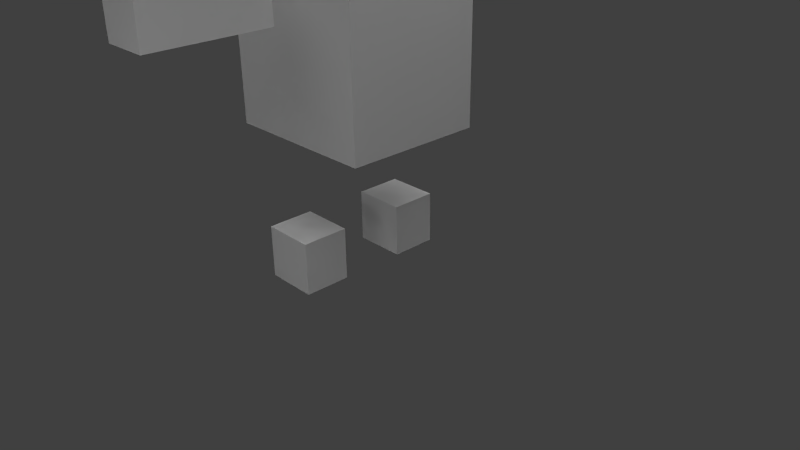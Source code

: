 # Source: boxMan.blend  (saved by Blender 2.64.0; exported with 4.5.12 LTS)
import bpy
from mathutils import Matrix  # noqa: F401  (used for matrix-valued properties, if any)

bpy.ops.wm.read_factory_settings(use_empty=True)
scene = bpy.context.scene
scene.name = 'Scene'

# ---- collections
col_collection_1 = bpy.data.collections.new('Collection 1'); scene.collection.children.link(col_collection_1)

# ---- materials (node trees are filled in below, after node groups)
mat_material = bpy.data.materials.new('Material')
mat_material.alpha_threshold = 0.0
mat_material.use_transparent_shadow = False
mat_material.roughness = 0.5
mat_material.line_color = (0.0, 0.0, 0.0, 1.0)

# ---- material node trees

# ---- world
world_world = bpy.data.worlds.new('World'); scene.world = world_world
world_world.color = (0.05088, 0.05088, 0.05088)
world_world.use_sun_shadow = False
world_world.sun_shadow_jitter_overblur = 0.0
world_world.cycles.sampling_method = 'MANUAL'
world_world.cycles.sample_map_resolution = 256

# ---- cameras
cam_camera = bpy.data.cameras.new('Camera')
cam_camera.clip_end = 100.0
cam_camera.lens = 35.0
cam_camera.sensor_width = 32.0
cam_camera.sensor_height = 18.0
cam_camera.ortho_scale = 7.314
cam_camera.dof.focus_distance = 0.0
cam_camera.dof.aperture_fstop = 128.0

# ---- lights
light_lamp_004 = bpy.data.lights.new('Lamp.004', 'POINT')
light_lamp_004.transmission_factor = 0.0
light_lamp_004.cutoff_distance = 30.0
light_lamp_004.energy = 100.0
light_lamp_004.shadow_buffer_clip_start = 1.001
light_lamp_004.shadow_soft_size = 1.0
light_lamp_004.shadow_maximum_resolution = 0.006
light_lamp_004.use_absolute_resolution = True
light_lamp_004.cycles.use_multiple_importance_sampling = False
light_lamp_003 = bpy.data.lights.new('Lamp.003', 'POINT')
light_lamp_003.transmission_factor = 0.0
light_lamp_003.cutoff_distance = 30.0
light_lamp_003.energy = 100.0
light_lamp_003.shadow_buffer_clip_start = 1.001
light_lamp_003.shadow_soft_size = 1.0
light_lamp_003.shadow_maximum_resolution = 0.006
light_lamp_003.use_absolute_resolution = True
light_lamp_003.cycles.use_multiple_importance_sampling = False
light_lamp_002 = bpy.data.lights.new('Lamp.002', 'POINT')
light_lamp_002.transmission_factor = 0.0
light_lamp_002.cutoff_distance = 30.0
light_lamp_002.energy = 100.0
light_lamp_002.shadow_buffer_clip_start = 1.001
light_lamp_002.shadow_soft_size = 1.0
light_lamp_002.shadow_maximum_resolution = 0.006
light_lamp_002.use_absolute_resolution = True
light_lamp_002.cycles.use_multiple_importance_sampling = False
light_lamp_001 = bpy.data.lights.new('Lamp.001', 'POINT')
light_lamp_001.transmission_factor = 0.0
light_lamp_001.cutoff_distance = 30.0
light_lamp_001.energy = 100.0
light_lamp_001.shadow_buffer_clip_start = 1.001
light_lamp_001.shadow_soft_size = 1.0
light_lamp_001.shadow_maximum_resolution = 0.006
light_lamp_001.use_absolute_resolution = True
light_lamp_001.cycles.use_multiple_importance_sampling = False
light_sun = bpy.data.lights.new('Sun', 'SUN')
light_sun.transmission_factor = 0.0
light_sun.angle = 1.571
light_sun.energy = 1.0
light_sun.shadow_buffer_clip_start = 0.5
light_sun.shadow_soft_size = 1.0
light_sun.shadow_cascade_max_distance = 1000.0
light_sun.cycles.use_multiple_importance_sampling = False
light_lamp = bpy.data.lights.new('Lamp', 'POINT')
light_lamp.transmission_factor = 0.0
light_lamp.cutoff_distance = 30.0
light_lamp.energy = 100.0
light_lamp.shadow_buffer_clip_start = 1.001
light_lamp.shadow_soft_size = 1.0
light_lamp.shadow_maximum_resolution = 0.006
light_lamp.use_absolute_resolution = True
light_lamp.cycles.use_multiple_importance_sampling = False

# ---- meshes
me_cube_002 = bpy.data.meshes.new('Cube.002')
me_cube_002.from_pydata([(-0.9034, -11.46, -8.593), (-0.9034, -6.45, -8.593), (0.9034, -6.45, -8.593), (0.9034, -11.46, -8.593), (-0.9034, -11.46, -10.4), (-0.9034, -6.45, -10.4), (0.9034, -6.45, -10.4), (0.9034, -11.46, -10.4), (-0.9034, 2.606, -8.593), (-0.9034, 7.618, -8.593), (0.9034, 7.618, -8.593), (0.9034, 2.606, -8.593), (-0.9034, 2.606, -10.4), (-0.9034, 7.618, -10.4), (0.9034, 7.618, -10.4), (0.9034, 2.606, -10.4), (1.0, -3.834, -1.0), (1.0, -5.834, -1.0), (-1.0, -5.834, -1.0), (-1.0, -3.834, -1.0), (1.0, -3.834, 1.0), (1.0, -5.834, 1.0), (-1.0, -5.834, 1.0), (-1.0, -3.834, 1.0), (1.0, 1.0, -1.0), (1.0, -1.0, -1.0), (-1.0, -1.0, -1.0), (-1.0, 1.0, -1.0), (1.0, 1.0, 1.0), (1.0, -1.0, 1.0), (-1.0, -1.0, 1.0), (-1.0, 1.0, 1.0), (-3.007, -5.078, -4.23), (-3.007, 0.9349, -4.23), (3.007, 0.9349, -4.23), (3.007, -5.078, -4.23), (-3.007, -5.078, -10.24), (-3.007, 0.9349, -10.24), (3.007, 0.9349, -10.24), (3.007, -5.078, -10.24), (-2.184, -4.255, -11.94), (-2.184, 0.1119, -11.94), (2.184, 0.1119, -11.94), (2.184, -4.255, -11.94), (-2.184, -4.255, -16.31), (-2.184, 0.1119, -16.31), (2.184, 0.1119, -16.31), (2.184, -4.255, -16.31)], [], [(0, 3, 2, 1), (4, 5, 6, 7), (0, 1, 5, 4), (1, 2, 6, 5), (2, 3, 7, 6), (3, 0, 4, 7), (8, 11, 10, 9), (12, 13, 14, 15), (8, 9, 13, 12), (9, 10, 14, 13), (10, 11, 15, 14), (12, 15, 11, 8), (16, 17, 18, 19), (20, 23, 22, 21), (16, 20, 21, 17), (17, 21, 22, 18), (18, 22, 23, 19), (20, 16, 19, 23), (24, 25, 26, 27), (28, 31, 30, 29), (24, 28, 29, 25), (25, 29, 30, 26), (26, 30, 31, 27), (28, 24, 27, 31), (32, 35, 34, 33), (36, 37, 38, 39), (32, 33, 37, 36), (33, 34, 38, 37), (34, 35, 39, 38), (36, 39, 35, 32), (40, 43, 42, 41), (44, 45, 46, 47), (40, 41, 45, 44), (41, 42, 46, 45), (42, 43, 47, 46), (44, 47, 43, 40)])
me_cube_002.polygons.foreach_set('use_smooth', [0, 0, 0, 0, 0, 0, 0, 0, 0, 0, 0, 0, 0, 0, 0, 0, 0, 0, 0, 0, 0, 0, 0, 0, 0, 0, 0, 0, 0, 0, 1, 1, 1, 1, 1, 1])
_uv = me_cube_002.uv_layers.new(name='UVMap')
_uv.uv.foreach_set('vector', [0.9077, 0.4556, 0.9077, 0.5194, 0.7306, 0.5194, 0.7306, 0.4556, 0.9077, 0.6471, 0.7306, 0.6471, 0.7306, 0.5833, 0.9077, 0.5833, 0.9077, 0.711, 0.7306, 0.711, 0.7306, 0.6471, 0.9077, 0.6471, 0.6668, 0.5194, 0.7306, 0.5194, 0.7306, 0.5833, 0.6668, 0.5833, 0.9067, 0.5194, 0.7296, 0.5194, 0.7296, 0.5833, 0.9067, 0.5833, 0.9077, 0.5194, 0.9716, 0.5194, 0.9716, 0.5833, 0.9077, 0.5833, 0.2989, 0.4067, 0.2989, 0.4702, 0.1226, 0.4702, 0.1226, 0.4067, 0.2989, 0.5973, 0.1226, 0.5973, 0.1226, 0.5338, 0.2989, 0.5338, 0.2989, 0.6609, 0.1226, 0.6609, 0.1226, 0.5973, 0.2989, 0.5973, 0.05905, 0.4702, 0.1226, 0.4702, 0.1226, 0.5338, 0.05905, 0.5338, 0.1226, 0.4702, 0.2989, 0.4702, 0.2989, 0.5338, 0.1226, 0.5338, 0.3624, 0.5338, 0.2989, 0.5338, 0.2989, 0.4702, 0.3624, 0.4702, 0.8255, 0.1997, 0.8965, 0.1997, 0.8965, 0.2707, 0.8255, 0.2707, 0.8255, 0.1287, 0.8255, 0.05762, 0.8965, 0.05762, 0.8965, 0.1287, 0.8255, 0.1997, 0.8255, 0.1287, 0.8965, 0.1287, 0.8965, 0.1997, 0.8965, 0.1997, 0.8965, 0.1287, 0.9676, 0.1287, 0.9676, 0.1997, 0.8965, 0.2707, 0.8965, 0.3417, 0.8255, 0.3417, 0.8255, 0.2707, 0.8255, 0.1287, 0.8255, 0.1997, 0.7545, 0.1997, 0.7545, 0.1287, 0.1246, 0.1932, 0.1982, 0.1932, 0.1982, 0.2667, 0.1246, 0.2667, 0.1246, 0.1196, 0.1246, 0.04612, 0.1982, 0.04612, 0.1982, 0.1196, 0.1246, 0.1932, 0.1246, 0.1196, 0.1982, 0.1196, 0.1982, 0.1932, 0.1982, 0.1932, 0.1982, 0.1196, 0.2717, 0.1196, 0.2717, 0.1932, 0.1982, 0.2667, 0.1982, 0.3402, 0.1246, 0.3402, 0.1246, 0.2667, 0.1246, 0.1196, 0.1246, 0.1932, 0.05113, 0.1932, 0.05113, 0.1196, 0.5778, 0.008041, 0.5778, 0.1387, 0.4471, 0.1387, 0.4471, 0.008041, 0.5778, 0.4, 0.4471, 0.4, 0.4471, 0.2693, 0.5778, 0.2693, 0.5778, 0.5306, 0.4471, 0.5306, 0.4471, 0.4, 0.5778, 0.4, 0.3165, 0.1387, 0.4471, 0.1387, 0.4471, 0.2693, 0.3165, 0.2693, 0.4471, 0.1387, 0.5778, 0.1387, 0.5778, 0.2693, 0.4471, 0.2693, 0.7084, 0.2693, 0.5778, 0.2693, 0.5778, 0.1387, 0.7084, 0.1387, 0.5695, 0.5414, 0.5695, 0.6538, 0.4571, 0.6538, 0.4571, 0.5414, 0.5694, 0.8785, 0.457, 0.8785, 0.4571, 0.7661, 0.5694, 0.7661, 0.5694, 0.9909, 0.457, 0.9908, 0.457, 0.8785, 0.5694, 0.8785, 0.3447, 0.6537, 0.4571, 0.6538, 0.4571, 0.7661, 0.3447, 0.7661, 0.4571, 0.6538, 0.5695, 0.6538, 0.5694, 0.7661, 0.4571, 0.7661, 0.6818, 0.7662, 0.5694, 0.7661, 0.5695, 0.6538, 0.6818, 0.6538])
me_cube_002.materials.append(mat_material)
me_cube_002.use_remesh_preserve_volume = False
me_cube_002.use_remesh_preserve_attributes = False
me_cube_002.use_mirror_vertex_groups = False
me_cube_002.update()

# ---- objects
ob_lamp_004 = bpy.data.objects.new('Lamp.004', light_lamp_004)
ob_lamp_003 = bpy.data.objects.new('Lamp.003', light_lamp_003)
ob_lamp_002 = bpy.data.objects.new('Lamp.002', light_lamp_002)
ob_lamp_001 = bpy.data.objects.new('Lamp.001', light_lamp_001)
ob_sun = bpy.data.objects.new('Sun', light_sun)
ob_cube_002 = bpy.data.objects.new('Cube.002', me_cube_002)
ob_lamp = bpy.data.objects.new('Lamp', light_lamp)
ob_camera = bpy.data.objects.new('Camera', cam_camera)

# ---- transforms, parenting, visibility, modifiers, constraints
ob_lamp_004.location = (-1.356, 0.0356, -2.27)
ob_lamp_004.rotation_euler = (0.6503, 0.05522, 1.866)
ob_lamp_004.lock_rotations_4d = False
ob_lamp_004.empty_display_type = 'ARROWS'
ob_lamp_004.color = (0.0, 0.0, 0.0, 0.0)
ob_lamp_004.lineart.crease_threshold = 0.0
ob_lamp_003.location = (0.02831, 5.973, 4.89)
ob_lamp_003.rotation_euler = (0.6503, 0.05522, 1.866)
ob_lamp_003.lock_rotations_4d = False
ob_lamp_003.empty_display_type = 'ARROWS'
ob_lamp_003.color = (0.0, 0.0, 0.0, 0.0)
ob_lamp_003.lineart.crease_threshold = 0.0
ob_lamp_002.location = (2.346, -5.716, 1.392)
ob_lamp_002.rotation_euler = (0.6503, 0.05522, 1.866)
ob_lamp_002.lock_rotations_4d = False
ob_lamp_002.empty_display_type = 'ARROWS'
ob_lamp_002.color = (0.0, 0.0, 0.0, 0.0)
ob_lamp_002.lineart.crease_threshold = 0.0
ob_lamp_001.location = (-4.585, -1.32, 8.664)
ob_lamp_001.rotation_euler = (0.6503, 0.05522, 1.866)
ob_lamp_001.lock_rotations_4d = False
ob_lamp_001.empty_display_type = 'ARROWS'
ob_lamp_001.color = (0.0, 0.0, 0.0, 0.0)
ob_lamp_001.lineart.crease_threshold = 0.0
ob_sun.location = (-7.136, 0.08039, 2.977)
ob_sun.lineart.crease_threshold = 0.0
ob_cube_002.location = (-0.06403, 0.4577, 0.3678)
ob_cube_002.scale = (-0.3326, 0.2951, -0.3326)
ob_cube_002.lock_rotations_4d = False
ob_cube_002.empty_display_type = 'ARROWS'
ob_cube_002.lineart.crease_threshold = 0.0
ob_lamp.location = (4.514, 0.5583, 6.434)
ob_lamp.rotation_euler = (0.6503, 0.05522, 1.866)
ob_lamp.lock_rotations_4d = False
ob_lamp.empty_display_type = 'ARROWS'
ob_lamp.color = (0.0, 0.0, 0.0, 0.0)
ob_lamp.lineart.crease_threshold = 0.0
ob_camera.location = (7.481, -6.508, 5.344)
ob_camera.rotation_euler = (1.109, 0.01082, 0.8149)
ob_camera.lock_rotations_4d = False
ob_camera.empty_display_type = 'ARROWS'
ob_camera.color = (0.0, 0.0, 0.0, 0.0)
ob_camera.display_type = 'WIRE'
ob_camera.lineart.crease_threshold = 0.0

# ---- collection membership
col_collection_1.objects.link(ob_lamp_004)
col_collection_1.objects.link(ob_lamp_003)
col_collection_1.objects.link(ob_lamp_002)
col_collection_1.objects.link(ob_lamp_001)
col_collection_1.objects.link(ob_sun)
col_collection_1.objects.link(ob_cube_002)
col_collection_1.objects.link(ob_lamp)
col_collection_1.objects.link(ob_camera)

# ---- scene / render settings (as saved in the file)
scene.camera = ob_camera
scene.frame_start = 1; scene.frame_end = 250; scene.frame_set(1)
scene.render.engine = 'BLENDER_EEVEE_NEXT'
scene.render.image_settings.color_mode = 'RGB'
scene.render.image_settings.compression = 90
scene.render.resolution_percentage = 50
scene.render.dither_intensity = 0.0
scene.render.bake_margin = 2
scene.render.bake_bias = 0.0
scene.cycles.use_denoising = False
scene.cycles.samples = 10
scene.cycles.sampling_pattern = 'TABULATED_SOBOL'
scene.cycles.light_sampling_threshold = 0.0
scene.cycles.use_adaptive_sampling = False
scene.cycles.use_light_tree = False
scene.cycles.blur_glossy = 0.0
scene.cycles.volume_bounces = 1
scene.cycles.pixel_filter_type = 'GAUSSIAN'
scene.cycles.sample_clamp_indirect = 0.0
scene.view_settings.view_transform = 'Standard'
bpy.context.view_layer.update()
